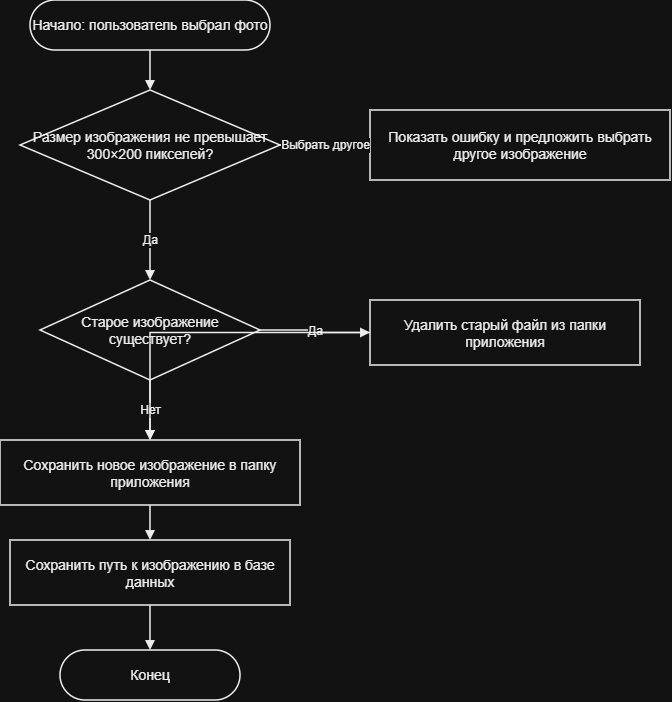

The diagram above was exported from draw.io. Its source (the exported page's mxGraphModel, read from the mxfile embedded in the PNG):
<mxGraphModel dx="711" dy="866" grid="1" gridSize="10" guides="1" tooltips="1" connect="1" arrows="1" fold="1" page="1" pageScale="1" pageWidth="1200" pageHeight="1900" math="0" shadow="0">
  <root>
    <mxCell id="0" />
    <mxCell id="1" parent="0" />
    <mxCell id="s" parent="1" style="whiteSpace=wrap;html=1;strokeColor=#000000;fillColor=#FFFFFF;fontColor=#000000;fontSize=14;strokeWidth=1.5;align=center;verticalAlign=middle;rounded=1;arcSize=50;" value="Начало: пользователь выбрал фото" vertex="1">
      <mxGeometry height="50" width="240" x="390" y="20" as="geometry" />
    </mxCell>
    <mxCell id="size" parent="1" style="whiteSpace=wrap;html=1;strokeColor=#000000;fillColor=#FFFFFF;fontColor=#000000;fontSize=14;strokeWidth=1.5;align=center;verticalAlign=middle;rhombus;" value="Размер изображения не превышает 300×200 пикселей?" vertex="1">
      <mxGeometry height="110" width="260" x="380" y="110" as="geometry" />
    </mxCell>
    <mxCell id="err" parent="1" style="whiteSpace=wrap;html=1;strokeColor=#000000;fillColor=#FFFFFF;fontColor=#000000;fontSize=14;strokeWidth=1.5;align=center;verticalAlign=middle;rounded=0;" value="Показать ошибку и предложить выбрать другое изображение" vertex="1">
      <mxGeometry height="70" width="300" x="730" y="130" as="geometry" />
    </mxCell>
    <mxCell id="old" parent="1" style="whiteSpace=wrap;html=1;strokeColor=#000000;fillColor=#FFFFFF;fontColor=#000000;fontSize=14;strokeWidth=1.5;align=center;verticalAlign=middle;rhombus;" value="Старое изображение существует?" vertex="1">
      <mxGeometry height="100" width="220" x="400" y="300" as="geometry" />
    </mxCell>
    <mxCell id="delete" parent="1" style="whiteSpace=wrap;html=1;strokeColor=#000000;fillColor=#FFFFFF;fontColor=#000000;fontSize=14;strokeWidth=1.5;align=center;verticalAlign=middle;rounded=0;" value="Удалить старый файл из папки приложения" vertex="1">
      <mxGeometry height="65" width="270" x="730" y="320" as="geometry" />
    </mxCell>
    <mxCell id="save" parent="1" style="whiteSpace=wrap;html=1;strokeColor=#000000;fillColor=#FFFFFF;fontColor=#000000;fontSize=14;strokeWidth=1.5;align=center;verticalAlign=middle;rounded=0;" value="Сохранить новое изображение в папку приложения" vertex="1">
      <mxGeometry height="65" width="300" x="360" y="460" as="geometry" />
    </mxCell>
    <mxCell id="path" parent="1" style="whiteSpace=wrap;html=1;strokeColor=#000000;fillColor=#FFFFFF;fontColor=#000000;fontSize=14;strokeWidth=1.5;align=center;verticalAlign=middle;rounded=0;" value="Сохранить путь к изображению в базе данных" vertex="1">
      <mxGeometry height="65" width="280" x="370" y="560" as="geometry" />
    </mxCell>
    <mxCell id="e" parent="1" style="whiteSpace=wrap;html=1;strokeColor=#000000;fillColor=#FFFFFF;fontColor=#000000;fontSize=14;strokeWidth=1.5;align=center;verticalAlign=middle;rounded=1;arcSize=50;" value="Конец" vertex="1">
      <mxGeometry height="50" width="180" x="420" y="670" as="geometry" />
    </mxCell>
    <mxCell id="e0" edge="1" parent="1" source="s" style="edgeStyle=orthogonalEdgeStyle;rounded=0;orthogonalLoop=1;jettySize=auto;html=1;strokeColor=#000000;strokeWidth=1.5;endArrow=block;endFill=1;fontColor=#000000;fontSize=12;labelBackgroundColor=#FFFFFF;" target="size" value="">
      <mxGeometry relative="1" as="geometry" />
    </mxCell>
    <mxCell id="e1" edge="1" parent="1" source="size" style="edgeStyle=orthogonalEdgeStyle;rounded=0;orthogonalLoop=1;jettySize=auto;html=1;strokeColor=#000000;strokeWidth=1.5;endArrow=block;endFill=1;fontColor=#000000;fontSize=12;labelBackgroundColor=#FFFFFF;" target="err" value="Нет">
      <mxGeometry relative="1" as="geometry" />
    </mxCell>
    <mxCell id="e2" edge="1" parent="1" source="err" style="edgeStyle=orthogonalEdgeStyle;rounded=0;orthogonalLoop=1;jettySize=auto;html=1;strokeColor=#000000;strokeWidth=1.5;endArrow=block;endFill=1;fontColor=#000000;fontSize=12;labelBackgroundColor=#FFFFFF;" target="size" value="Выбрать другое">
      <mxGeometry relative="1" as="geometry" />
    </mxCell>
    <mxCell id="e3" edge="1" parent="1" source="size" style="edgeStyle=orthogonalEdgeStyle;rounded=0;orthogonalLoop=1;jettySize=auto;html=1;strokeColor=#000000;strokeWidth=1.5;endArrow=block;endFill=1;fontColor=#000000;fontSize=12;labelBackgroundColor=#FFFFFF;" target="old" value="Да">
      <mxGeometry relative="1" as="geometry" />
    </mxCell>
    <mxCell id="e4" edge="1" parent="1" source="old" style="edgeStyle=orthogonalEdgeStyle;rounded=0;orthogonalLoop=1;jettySize=auto;html=1;strokeColor=#000000;strokeWidth=1.5;endArrow=block;endFill=1;fontColor=#000000;fontSize=12;labelBackgroundColor=#FFFFFF;" target="delete" value="Да">
      <mxGeometry relative="1" as="geometry" />
    </mxCell>
    <mxCell id="e5" edge="1" parent="1" source="old" style="edgeStyle=orthogonalEdgeStyle;rounded=0;orthogonalLoop=1;jettySize=auto;html=1;strokeColor=#000000;strokeWidth=1.5;endArrow=block;endFill=1;fontColor=#000000;fontSize=12;labelBackgroundColor=#FFFFFF;" target="save" value="Нет">
      <mxGeometry relative="1" as="geometry" />
    </mxCell>
    <mxCell id="e6" edge="1" parent="1" source="delete" style="edgeStyle=orthogonalEdgeStyle;rounded=0;orthogonalLoop=1;jettySize=auto;html=1;strokeColor=#000000;strokeWidth=1.5;endArrow=block;endFill=1;fontColor=#000000;fontSize=12;labelBackgroundColor=#FFFFFF;" target="save" value="">
      <mxGeometry relative="1" as="geometry" />
    </mxCell>
    <mxCell id="e7" edge="1" parent="1" source="save" style="edgeStyle=orthogonalEdgeStyle;rounded=0;orthogonalLoop=1;jettySize=auto;html=1;strokeColor=#000000;strokeWidth=1.5;endArrow=block;endFill=1;fontColor=#000000;fontSize=12;labelBackgroundColor=#FFFFFF;" target="path" value="">
      <mxGeometry relative="1" as="geometry" />
    </mxCell>
    <mxCell id="e8" edge="1" parent="1" source="path" style="edgeStyle=orthogonalEdgeStyle;rounded=0;orthogonalLoop=1;jettySize=auto;html=1;strokeColor=#000000;strokeWidth=1.5;endArrow=block;endFill=1;fontColor=#000000;fontSize=12;labelBackgroundColor=#FFFFFF;" target="e" value="">
      <mxGeometry relative="1" as="geometry" />
    </mxCell>
  </root>
</mxGraphModel>